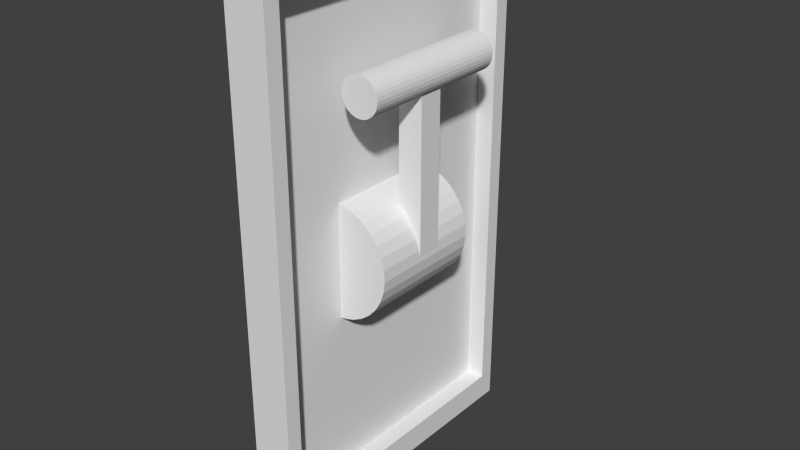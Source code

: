 # Source: Lever.blend  (saved by Blender 2.76.0; exported with 4.5.12 LTS)
import bpy
from mathutils import Matrix  # noqa: F401  (used for matrix-valued properties, if any)

bpy.ops.wm.read_factory_settings(use_empty=True)
scene = bpy.context.scene
scene.name = 'Scene'

# ---- collections
col_collection_1 = bpy.data.collections.new('Collection 1'); scene.collection.children.link(col_collection_1)

# ---- world
world_world = bpy.data.worlds.new('World'); scene.world = world_world
world_world.color = (0.05088, 0.05088, 0.05088)
world_world.use_sun_shadow = False
world_world.sun_shadow_jitter_overblur = 0.0
world_world.cycles.sampling_method = 'MANUAL'
world_world.cycles.sample_map_resolution = 256

# ---- meshes
me_cube_002 = bpy.data.meshes.new('Cube.002')
me_cube_002.from_pydata([(-9.725, 2.831, 5.566), (-9.725, 2.831, 9.401), (-9.725, 3.387, 5.566), (-9.725, 3.387, 9.401), (-9.182, 2.831, 5.566), (-9.182, 2.831, 9.401), (-9.182, 3.387, 5.566), (-9.182, 3.387, 9.401), (-9.448, 4.822, 9.647), (-9.448, 1.423, 9.647), (-9.367, 4.822, 9.639), (-9.367, 1.423, 9.639), (-9.289, 4.822, 9.615), (-9.289, 1.423, 9.615), (-9.217, 4.822, 9.577), (-9.217, 1.423, 9.577), (-9.154, 4.822, 9.525), (-9.154, 1.423, 9.525), (-9.103, 4.822, 9.462), (-9.103, 1.423, 9.462), (-9.064, 4.822, 9.39), (-9.064, 1.423, 9.39), (-9.041, 4.822, 9.312), (-9.041, 1.423, 9.312), (-9.033, 4.822, 9.231), (-9.033, 1.423, 9.231), (-9.041, 4.822, 9.15), (-9.041, 1.423, 9.15), (-9.064, 4.822, 9.072), (-9.064, 1.423, 9.072), (-9.103, 4.822, 9.001), (-9.103, 1.423, 9.001), (-9.154, 4.822, 8.938), (-9.154, 1.423, 8.938), (-9.217, 4.822, 8.886), (-9.217, 1.423, 8.886), (-9.289, 4.822, 8.848), (-9.289, 1.423, 8.848), (-9.367, 4.822, 8.824), (-9.367, 1.423, 8.824), (-9.448, 4.822, 8.816), (-9.448, 1.423, 8.816), (-9.529, 4.822, 8.824), (-9.529, 1.423, 8.824), (-9.607, 4.822, 8.848), (-9.607, 1.423, 8.848), (-9.679, 4.822, 8.886), (-9.679, 1.423, 8.886), (-9.742, 4.822, 8.938), (-9.742, 1.423, 8.938), (-9.794, 4.822, 9.001), (-9.794, 1.423, 9.001), (-9.832, 4.822, 9.072), (-9.832, 1.423, 9.072), (-9.856, 4.822, 9.15), (-9.856, 1.423, 9.15), (-9.864, 4.822, 9.231), (-9.864, 1.423, 9.231), (-9.856, 4.822, 9.312), (-9.856, 1.423, 9.312), (-9.832, 4.822, 9.39), (-9.832, 1.423, 9.39), (-9.794, 4.822, 9.462), (-9.794, 1.423, 9.462), (-9.742, 4.822, 9.525), (-9.742, 1.423, 9.525), (-9.679, 4.822, 9.577), (-9.679, 1.423, 9.577), (-9.607, 4.822, 9.615), (-9.607, 1.423, 9.615), (-9.529, 4.822, 9.639), (-9.529, 1.423, 9.639)], [], [(1, 3, 2, 0), (3, 7, 6, 2), (7, 5, 4, 6), (5, 1, 0, 4), (0, 2, 6, 4), (5, 7, 3, 1), (8, 9, 11, 10), (10, 11, 13, 12), (12, 13, 15, 14), (14, 15, 17, 16), (16, 17, 19, 18), (18, 19, 21, 20), (20, 21, 23, 22), (22, 23, 25, 24), (24, 25, 27, 26), (26, 27, 29, 28), (28, 29, 31, 30), (30, 31, 33, 32), (32, 33, 35, 34), (34, 35, 37, 36), (36, 37, 39, 38), (38, 39, 41, 40), (40, 41, 43, 42), (42, 43, 45, 44), (44, 45, 47, 46), (46, 47, 49, 48), (48, 49, 51, 50), (50, 51, 53, 52), (52, 53, 55, 54), (54, 55, 57, 56), (56, 57, 59, 58), (58, 59, 61, 60), (60, 61, 63, 62), (62, 63, 65, 64), (64, 65, 67, 66), (66, 67, 69, 68), (11, 9, 71, 69, 67, 65, 63, 61, 59, 57, 55, 53, 51, 49, 47, 45, 43, 41, 39, 37, 35, 33, 31, 29, 27, 25, 23, 21, 19, 17, 15, 13), (70, 71, 9, 8), (68, 69, 71, 70), (8, 10, 12, 14, 16, 18, 20, 22, 24, 26, 28, 30, 32, 34, 36, 38, 40, 42, 44, 46, 48, 50, 52, 54, 56, 58, 60, 62, 64, 66, 68, 70)])
me_cube_002.use_remesh_preserve_volume = False
me_cube_002.use_remesh_preserve_attributes = False
me_cube_002.use_mirror_vertex_groups = False
me_cube_002.update()
me_cube_001 = bpy.data.meshes.new('Cube.001')
me_cube_001.from_pydata([(-0.137, -1.0, -1.0), (-0.137, -1.0, 2.459), (-0.137, 1.0, -1.0), (-0.137, 1.0, 2.459), (0.137, -1.0, -1.0), (0.137, -1.0, 2.459), (0.137, 1.0, -1.0), (0.137, 1.0, 2.459), (0.137, 0.8988, 2.284), (0.137, 0.8988, -0.825), (0.137, -0.8988, 2.284), (0.137, -0.8988, -0.825), (0.01478, 0.8988, 2.284), (0.01478, 0.8988, -0.825), (0.01478, -0.8988, 2.284), (0.01478, -0.8988, -0.825), (0.1326, 0.3548, 0.9506), (0.1326, -0.3992, 0.954), (0.1965, 0.3547, 0.9134), (0.1965, -0.3994, 0.9168), (0.2519, 0.3544, 0.8645), (0.2519, -0.3996, 0.8678), (0.2966, 0.3542, 0.8056), (0.2966, -0.3999, 0.809), (0.329, 0.3539, 0.7392), (0.329, -0.4002, 0.7426), (0.3479, 0.3536, 0.6678), (0.3479, -0.4005, 0.6711), (0.3524, 0.3532, 0.594), (0.3524, -0.4008, 0.5974), (0.3424, 0.3529, 0.5207), (0.3424, -0.4011, 0.5241), (0.3184, 0.3526, 0.4509), (0.3184, -0.4014, 0.4542), (0.2812, 0.3523, 0.387), (0.2812, -0.4017, 0.3904), (0.2322, 0.3521, 0.3316), (0.2322, -0.402, 0.335), (0.1734, 0.3519, 0.2869), (0.1734, -0.4022, 0.2903), (0.107, 0.3517, 0.2545), (0.107, -0.4023, 0.2579), (0.0355, 0.3516, 0.2356), (0.0355, -0.4024, 0.239), (-0.03827, 0.3516, 0.2311), (-0.03827, -0.4024, 0.2345), (-0.01048, 0.355, 0.9846), (-0.01048, -0.3991, 0.988), (0.06276, 0.3549, 0.9747), (0.06276, -0.3991, 0.9781)], [], [(1, 3, 2, 0), (3, 7, 6, 2), (5, 4, 11, 10), (5, 1, 0, 4), (0, 2, 6, 4), (5, 7, 3, 1), (11, 9, 13, 15), (4, 6, 9, 11), (7, 5, 10, 8), (6, 7, 8, 9), (12, 14, 15, 13), (8, 10, 14, 12), (10, 11, 15, 14), (9, 8, 12, 13), (16, 17, 19, 18), (18, 19, 21, 20), (20, 21, 23, 22), (22, 23, 25, 24), (24, 25, 27, 26), (26, 27, 29, 28), (28, 29, 31, 30), (30, 31, 33, 32), (32, 33, 35, 34), (34, 35, 37, 36), (36, 37, 39, 38), (38, 39, 41, 40), (40, 41, 43, 42), (42, 43, 45, 44), (16, 18, 20, 22, 24, 26, 28, 30, 32, 34, 36, 38, 40, 42, 44, 46, 48), (19, 17, 49, 47, 45, 43, 41, 39, 37, 35, 33, 31, 29, 27, 25, 23, 21), (48, 49, 17, 16), (46, 47, 49, 48)])
me_cube_001.use_remesh_preserve_volume = False
me_cube_001.use_remesh_preserve_attributes = False
me_cube_001.use_mirror_vertex_groups = False
me_cube_001.update()

# ---- objects
ob_cube_001 = bpy.data.objects.new('Cube.001', me_cube_002)
ob_cube = bpy.data.objects.new('Cube', me_cube_001)

# ---- transforms, parenting, visibility, modifiers, constraints
ob_cube_001.location = (3.047, -0.9158, -1.002)
ob_cube_001.scale = (0.2935, 0.2935, 0.2935)
ob_cube_001.lineart.crease_threshold = 0.0
ob_cube.location = (0.0, 0.0, 0.0)
ob_cube.lineart.crease_threshold = 0.0

# ---- collection membership
col_collection_1.objects.link(ob_cube_001)
col_collection_1.objects.link(ob_cube)

# ---- scene / render settings (as saved in the file)
scene.frame_start = 1; scene.frame_end = 250; scene.frame_set(1)
scene.render.engine = 'BLENDER_EEVEE_NEXT'
scene.render.resolution_percentage = 50
scene.render.dither_intensity = 0.0
scene.cycles.use_denoising = False
scene.cycles.samples = 10
scene.cycles.sampling_pattern = 'TABULATED_SOBOL'
scene.cycles.light_sampling_threshold = 0.0
scene.cycles.use_adaptive_sampling = False
scene.cycles.use_light_tree = False
scene.cycles.blur_glossy = 0.0
scene.cycles.pixel_filter_type = 'GAUSSIAN'
scene.cycles.sample_clamp_indirect = 0.0
scene.view_settings.view_transform = 'Standard'
bpy.context.view_layer.update()

# ---- added for rendering (the .blend has no active camera and no usable light): camera, sun
cam_auto = bpy.data.cameras.new('AutoCamera')
cam_auto.lens = 50.0
cam_auto.sensor_width = 36.0
cam_auto.clip_end = 1000.0
ob_auto_camera = bpy.data.objects.new('AutoCamera', cam_auto)
scene.collection.objects.link(ob_auto_camera)
ob_auto_camera.location = (3.85932, -4.47575, 3.71349)
ob_auto_camera.rotation_euler = (1.09748, -7.21219e-08, 0.694738)
scene.camera = ob_auto_camera
light_auto_sun = bpy.data.lights.new('AutoSun', 'SUN')
light_auto_sun.energy = 3.0
light_auto_sun.angle = 0.0523599
ob_auto_sun = bpy.data.objects.new('AutoSun', light_auto_sun)
scene.collection.objects.link(ob_auto_sun)
ob_auto_sun.rotation_euler = (0.872665, 0.174533, 0.523599)
bpy.context.view_layer.update()
